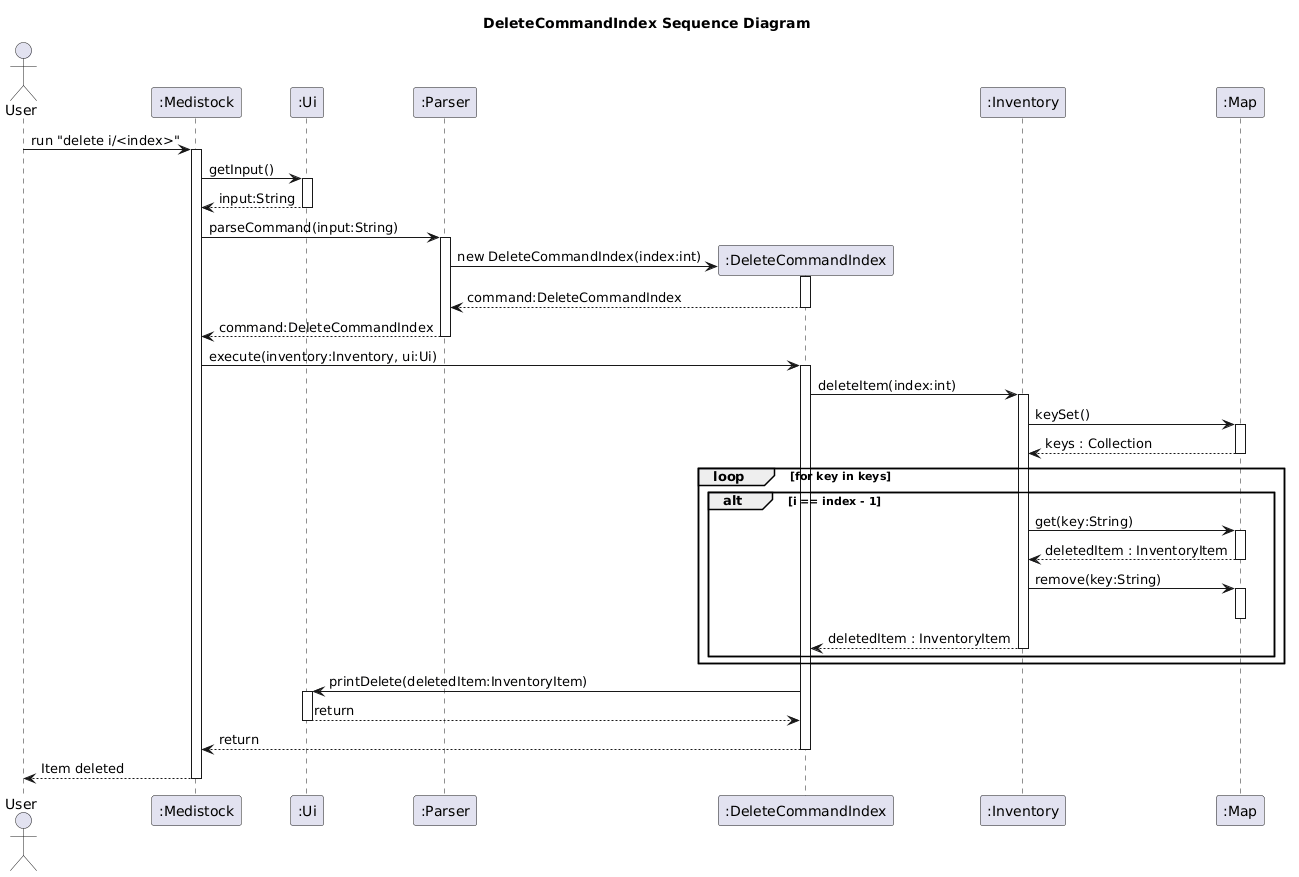

The diagram above was rendered by PlantUML. Its source (embedded in the PNG):
@startuml
title DeleteCommandIndex Sequence Diagram

actor User
participant ":Medistock" as App
participant ":Ui" as Ui
participant ":Parser" as Parser
participant ":DeleteCommandIndex" as DeleteCommandIndex
participant ":Inventory" as Inventory
participant ":Map" as Map

User -> App : run "delete i/<index>"
activate App

App -> Ui : getInput()
activate Ui
Ui --> App : input:String
deactivate Ui

App -> Parser : parseCommand(input:String)
activate Parser

create DeleteCommandIndex
Parser -> DeleteCommandIndex : new DeleteCommandIndex(index:int)
activate DeleteCommandIndex
DeleteCommandIndex --> Parser : command:DeleteCommandIndex
deactivate DeleteCommandIndex

Parser --> App : command:DeleteCommandIndex
deactivate Parser

App -> DeleteCommandIndex : execute(inventory:Inventory, ui:Ui)
activate DeleteCommandIndex

DeleteCommandIndex -> Inventory : deleteItem(index:int)
activate Inventory

Inventory -> Map : keySet()
activate Map
Map --> Inventory : keys : Collection
deactivate Map
loop for key in keys
    alt i == index - 1
        Inventory -> Map : get(key:String)
        activate Map
        Map --> Inventory : deletedItem : InventoryItem
        deactivate Map
        Inventory -> Map : remove(key:String)
        activate Map
        deactivate Map
        Inventory --> DeleteCommandIndex : deletedItem : InventoryItem
        deactivate Inventory
    end
end


DeleteCommandIndex -> Ui : printDelete(deletedItem:InventoryItem)
activate Ui
Ui --> DeleteCommandIndex : return
deactivate Ui

DeleteCommandIndex --> App : return
deactivate DeleteCommandIndex

App --> User : Item deleted
deactivate App
@enduml